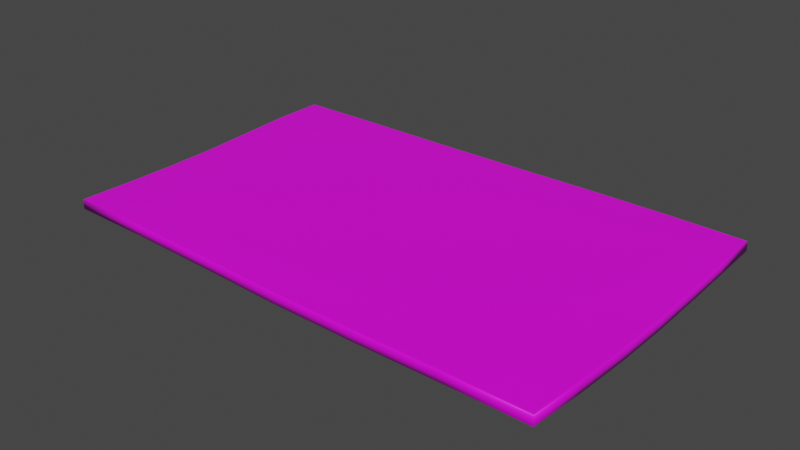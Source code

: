 # Source: dywan.blend  (saved by Blender 2.91.10; exported with 4.5.12 LTS)
import bpy
from mathutils import Matrix  # noqa: F401  (used for matrix-valued properties, if any)

bpy.ops.wm.read_factory_settings(use_empty=True)
scene = bpy.context.scene
scene.name = 'Scene'

# ---- collections
col_collection = bpy.data.collections.new('Collection'); scene.collection.children.link(col_collection)

# ---- images (referenced by path relative to the original .blend; pixels are not part of the script)
import os
ASSET_DIR = os.environ.get("B2B_ASSET_DIR", "")  # directory of the original .blend (textures are referenced by path, not embedded)
HERE = os.path.dirname(os.path.abspath(__file__))  # packed textures are extracted next to this script under _unpacked/

def load_image(name, relpath, width, height, colorspace="sRGB"):
    """Load a texture the original file referenced (path relative to the .blend, or extracted next to this script)."""
    p = next((c for c in (os.path.join(HERE, relpath), os.path.join(ASSET_DIR, relpath)) if relpath and os.path.exists(c)), "")
    if p:
        img = bpy.data.images.load(p, check_existing=True)
        img.name = name
    else:  # same state as the original file: an image datablock whose file is absent (Cycles renders it pink)
        img = bpy.data.images.new(name, width, height)
        img.source = "FILE"
        img.filepath = "//" + (relpath or name)
    img.colorspace_settings.name = colorspace
    return img
img_29843341_carpet_texture_1_jpg = load_image('29843341-carpet-texture 1.jpg', '29843341-carpet-texture 1.jpg', 1024, 1024, 'sRGB')

# ---- materials (node trees are filled in below, after node groups)
mat_material_001 = bpy.data.materials.new('Material.001')
mat_material_001.use_transparent_shadow = False

# ---- material node trees
mat_material_001.use_nodes = True; mat_material_001.node_tree.nodes.clear()
_N = mat_material_001.node_tree.nodes; _L = mat_material_001.node_tree.links
n0 = _N.new('ShaderNodeBsdfPrincipled'); n0.name = 'Principled BSDF'; n0.location = (10, 300)
n0.distribution = 'GGX'
n0.subsurface_method = 'BURLEY'
n0.inputs[3].default_value = 1.45
n0.inputs[27].default_value = (0.0, 0.0, 0.0, 1.0)
n0.inputs[28].default_value = 1.0
n1 = _N.new('ShaderNodeOutputMaterial'); n1.name = 'Material Output'; n1.location = (300, 300)
n2 = _N.new('ShaderNodeTexImage'); n2.name = 'Image Texture'; n2.location = (-432, 62)
n2.image = img_29843341_carpet_texture_1_jpg
_L.new(n0.outputs[0], n1.inputs[0])
_L.new(n2.outputs[0], n0.inputs[0])
n1.is_active_output = True

# ---- world
world_world = bpy.data.worlds.new('World'); scene.world = world_world
world_world.use_nodes = True; world_world.node_tree.nodes.clear()
_N = world_world.node_tree.nodes; _L = world_world.node_tree.links
n0 = _N.new('ShaderNodeOutputWorld'); n0.name = 'World Output'; n0.location = (300, 300)
n1 = _N.new('ShaderNodeBackground'); n1.name = 'Background'; n1.location = (10, 300)
n1.inputs[0].default_value = (0.05088, 0.05088, 0.05088, 1.0)
_L.new(n1.outputs[0], n0.inputs[0])
n0.is_active_output = True
world_world.color = (0.05088, 0.05088, 0.05088)
world_world.use_sun_shadow = False
world_world.sun_shadow_jitter_overblur = 0.0

# ---- meshes
me_plane = bpy.data.meshes.new('Plane')
me_plane.from_pydata([(-2.614, -1.594, -0.008711), (2.748, -1.676, -0.008711), (-2.674, 1.756, -0.008711), (2.791, 1.769, -0.008711), (-2.675, 1.203, -0.008711), (-2.637, 0.6384, -0.008711), (-2.597, 0.06906, -0.008711), (-2.586, -0.494, -0.008711), (-2.596, -1.047, -0.008711), (-1.755, -1.603, -0.008711), (-0.8397, -1.631, -0.008711), (0.129, -1.669, -0.008711), (1.046, -1.679, -0.008711), (1.909, -1.673, -0.008711), (2.791, -1.102, -0.008711), (2.819, -0.5221, -0.008711), (2.826, 0.05775, -0.008711), (2.818, 0.6345, -0.008711), (2.806, 1.206, -0.008711), (1.96, 1.79, -0.008711), (1.086, 1.788, -0.008711), (0.1842, 1.773, -0.008711), (-0.7622, 1.764, -0.008711), (-1.741, 1.767, -0.008711), (-1.731, -1.05, -0.008711), (-1.704, -0.495, -0.008711), (-1.702, 0.07046, -0.008711), (-1.72, 0.6431, -0.008711), (-1.741, 1.212, -0.008711), (-0.8114, -1.069, -0.008711), (-0.7653, -0.5096, -0.008711), (-0.7354, 0.05558, -0.008711), (-0.7397, 0.6307, -0.008711), (-0.7545, 1.204, -0.008711), (0.1635, -1.098, -0.008711), (0.1966, -0.5241, -0.008711), (0.2111, 0.05425, -0.008711), (0.2061, 0.6346, -0.008711), (0.1968, 1.209, -0.008711), (1.084, -1.102, -0.008711), (1.108, -0.5183, -0.008711), (1.114, 0.06625, -0.008711), (1.109, 0.6479, -0.008711), (1.099, 1.223, -0.008711), (1.953, -1.096, -0.008711), (1.981, -0.5126, -0.008711), (1.989, 0.071, -0.008711), (1.984, 0.6513, -0.008711), (1.974, 1.226, -0.008711), (-1.731, -1.05, 0.0966), (-1.704, -0.495, 0.0966), (-1.702, 0.07046, 0.0966), (-1.72, 0.6431, 0.0966), (-1.741, 1.212, 0.0966), (-0.8114, -1.069, 0.0966), (-0.7653, -0.5096, 0.0966), (-0.7354, 0.05558, 0.0966), (-0.7397, 0.6307, 0.0966), (-0.7545, 1.204, 0.0966), (0.1635, -1.098, 0.0966), (0.1966, -0.5241, 0.0966), (0.2111, 0.05425, 0.0966), (0.2061, 0.6346, 0.0966), (0.1968, 1.209, 0.0966), (1.084, -1.102, 0.0966), (1.108, -0.5183, 0.0966), (1.114, 0.06625, 0.0966), (1.109, 0.6479, 0.0966), (1.099, 1.223, 0.0966), (1.953, -1.096, 0.0966), (1.981, -0.5126, 0.0966), (1.989, 0.071, 0.0966), (1.984, 0.6513, 0.0966), (1.974, 1.226, 0.0966), (-2.614, -1.594, 0.09003), (-2.588, -1.569, 0.0966), (-2.611, -1.591, 0.09331), (-2.601, -1.582, 0.09572), (2.748, -1.676, 0.09003), (2.725, -1.651, 0.0966), (2.745, -1.672, 0.09331), (2.736, -1.663, 0.09572), (-2.674, 1.756, 0.09003), (-2.649, 1.732, 0.0966), (-2.671, 1.753, 0.09331), (-2.662, 1.744, 0.09572), (2.791, 1.769, 0.09003), (2.767, 1.745, 0.0966), (2.788, 1.766, 0.09331), (2.779, 1.757, 0.09572), (-2.675, 1.203, 0.09003), (-2.65, 1.204, 0.0966), (-2.672, 1.203, 0.09331), (-2.663, 1.204, 0.09572), (-2.637, 0.6384, 0.09003), (-2.612, 0.6385, 0.0966), (-2.634, 0.6384, 0.09331), (-2.625, 0.6385, 0.09572), (-2.597, 0.06906, 0.09003), (-2.572, 0.0691, 0.0966), (-2.594, 0.06907, 0.09331), (-2.585, 0.06908, 0.09572), (-2.586, -0.494, 0.09003), (-2.561, -0.494, 0.0966), (-2.583, -0.494, 0.09331), (-2.574, -0.494, 0.09572), (-2.571, -1.048, 0.0966), (-2.596, -1.047, 0.09003), (-2.583, -1.047, 0.09572), (-2.593, -1.047, 0.09331), (-1.755, -1.603, 0.09003), (-1.754, -1.578, 0.0966), (-1.755, -1.599, 0.09331), (-1.754, -1.59, 0.09572), (-0.8397, -1.631, 0.09003), (-0.8385, -1.606, 0.0966), (-0.8395, -1.627, 0.09331), (-0.8391, -1.618, 0.09572), (0.129, -1.669, 0.09003), (0.1305, -1.644, 0.0966), (0.1292, -1.666, 0.09331), (0.1297, -1.657, 0.09572), (1.046, -1.679, 0.09003), (1.048, -1.654, 0.0966), (1.047, -1.676, 0.09331), (1.047, -1.667, 0.09572), (1.911, -1.649, 0.0966), (1.909, -1.673, 0.09003), (1.91, -1.661, 0.09572), (1.909, -1.67, 0.09331), (2.791, -1.102, 0.09003), (2.767, -1.102, 0.0966), (2.788, -1.102, 0.09331), (2.779, -1.102, 0.09572), (2.819, -0.5221, 0.09003), (2.794, -0.5218, 0.0966), (2.816, -0.5221, 0.09331), (2.807, -0.522, 0.09572), (2.826, 0.05775, 0.09003), (2.801, 0.05814, 0.0966), (2.822, 0.0578, 0.09331), (2.813, 0.05794, 0.09572), (2.818, 0.6345, 0.09003), (2.793, 0.635, 0.0966), (2.814, 0.6345, 0.09331), (2.805, 0.6347, 0.09572), (2.781, 1.207, 0.0966), (2.806, 1.206, 0.09003), (2.793, 1.207, 0.09572), (2.802, 1.206, 0.09331), (1.96, 1.79, 0.09003), (1.961, 1.765, 0.0966), (1.96, 1.786, 0.09331), (1.96, 1.777, 0.09572), (1.086, 1.788, 0.09003), (1.086, 1.763, 0.0966), (1.086, 1.785, 0.09331), (1.086, 1.776, 0.09572), (0.1842, 1.773, 0.09003), (0.1848, 1.748, 0.0966), (0.1843, 1.77, 0.09331), (0.1845, 1.761, 0.09572), (-0.7622, 1.764, 0.09003), (-0.7619, 1.739, 0.0966), (-0.7622, 1.761, 0.09331), (-0.762, 1.752, 0.09572), (-1.741, 1.742, 0.0966), (-1.741, 1.767, 0.09003), (-1.741, 1.754, 0.09572), (-1.741, 1.764, 0.09331)], [], [(48, 19, 3, 18), (4, 2, 23, 28), (28, 23, 22, 33), (33, 22, 21, 38), (38, 21, 20, 43), (43, 20, 19, 48), (0, 8, 24, 9), (8, 7, 25, 24), (7, 6, 26, 25), (6, 5, 27, 26), (5, 4, 28, 27), (9, 24, 29, 10), (24, 25, 30, 29), (25, 26, 31, 30), (26, 27, 32, 31), (27, 28, 33, 32), (10, 29, 34, 11), (29, 30, 35, 34), (30, 31, 36, 35), (31, 32, 37, 36), (32, 33, 38, 37), (11, 34, 39, 12), (34, 35, 40, 39), (35, 36, 41, 40), (36, 37, 42, 41), (37, 38, 43, 42), (12, 39, 44, 13), (39, 40, 45, 44), (40, 41, 46, 45), (41, 42, 47, 46), (42, 43, 48, 47), (13, 44, 14, 1), (44, 45, 15, 14), (45, 46, 16, 15), (46, 47, 17, 16), (47, 48, 18, 17), (3, 19, 150, 86), (2, 4, 90, 82), (22, 23, 167, 162), (21, 22, 162, 158), (20, 21, 158, 154), (0, 9, 110, 74), (9, 10, 114, 110), (7, 8, 107, 102), (6, 7, 102, 98), (5, 6, 98, 94), (10, 11, 118, 114), (49, 54, 55, 50), (50, 55, 56, 51), (51, 56, 57, 52), (52, 57, 58, 53), (11, 12, 122, 118), (54, 59, 60, 55), (55, 60, 61, 56), (56, 61, 62, 57), (57, 62, 63, 58), (12, 13, 127, 122), (59, 64, 65, 60), (60, 65, 66, 61), (61, 66, 67, 62), (62, 67, 68, 63), (14, 15, 134, 130), (64, 69, 70, 65), (65, 70, 71, 66), (66, 71, 72, 67), (67, 72, 73, 68), (1, 14, 130, 78), (15, 16, 138, 134), (16, 17, 142, 138), (17, 18, 147, 142), (19, 20, 154, 150), (63, 68, 155, 159), (23, 2, 82, 167), (103, 50, 51, 99), (58, 63, 159, 163), (75, 111, 49, 106), (69, 131, 135, 70), (106, 49, 50, 103), (53, 58, 163, 166), (126, 79, 131, 69), (70, 135, 139, 71), (13, 1, 78, 127), (73, 146, 87, 151), (71, 139, 143, 72), (111, 115, 54, 49), (91, 53, 166, 83), (72, 143, 146, 73), (115, 119, 59, 54), (18, 3, 86, 147), (4, 5, 94, 90), (119, 123, 64, 59), (95, 52, 53, 91), (68, 73, 151, 155), (123, 126, 69, 64), (99, 51, 52, 95), (107, 74, 76, 109), (109, 76, 77, 108), (108, 77, 75, 106), (127, 78, 80, 129), (129, 80, 81, 128), (128, 81, 79, 126), (147, 86, 88, 149), (149, 88, 89, 148), (148, 89, 87, 146), (167, 82, 84, 169), (169, 84, 85, 168), (168, 85, 83, 166), (82, 90, 92, 84), (84, 92, 93, 85), (85, 93, 91, 83), (90, 94, 96, 92), (92, 96, 97, 93), (93, 97, 95, 91), (94, 98, 100, 96), (96, 100, 101, 97), (97, 101, 99, 95), (98, 102, 104, 100), (100, 104, 105, 101), (101, 105, 103, 99), (102, 107, 109, 104), (104, 109, 108, 105), (105, 108, 106, 103), (74, 110, 112, 76), (76, 112, 113, 77), (77, 113, 111, 75), (110, 114, 116, 112), (112, 116, 117, 113), (113, 117, 115, 111), (114, 118, 120, 116), (116, 120, 121, 117), (117, 121, 119, 115), (118, 122, 124, 120), (120, 124, 125, 121), (121, 125, 123, 119), (122, 127, 129, 124), (124, 129, 128, 125), (125, 128, 126, 123), (78, 130, 132, 80), (80, 132, 133, 81), (81, 133, 131, 79), (130, 134, 136, 132), (132, 136, 137, 133), (133, 137, 135, 131), (134, 138, 140, 136), (136, 140, 141, 137), (137, 141, 139, 135), (138, 142, 144, 140), (140, 144, 145, 141), (141, 145, 143, 139), (142, 147, 149, 144), (144, 149, 148, 145), (145, 148, 146, 143), (86, 150, 152, 88), (88, 152, 153, 89), (89, 153, 151, 87), (150, 154, 156, 152), (152, 156, 157, 153), (153, 157, 155, 151), (154, 158, 160, 156), (156, 160, 161, 157), (157, 161, 159, 155), (158, 162, 164, 160), (160, 164, 165, 161), (161, 165, 163, 159), (162, 167, 169, 164), (164, 169, 168, 165), (165, 168, 166, 163), (8, 0, 74, 107)])
me_plane.polygons.foreach_set('use_smooth', [True] * 168)
_uv = me_plane.uv_layers.new(name='UVMap')
_uv.uv.foreach_set('vector', [0.8333, 0.8333, 0.8333, 1.0, 1.0, 1.0, 1.0, 0.8333, 0.0, 0.8333, 0.0, 1.0, 0.1667, 1.0, 0.1667, 0.8333, 0.1667, 0.8333, 0.1667, 1.0, 0.3333, 1.0, 0.3333, 0.8333, 0.3333, 0.8333, 0.3333, 1.0, 0.5, 1.0, 0.5, 0.8333, 0.5, 0.8333, 0.5, 1.0, 0.6667, 1.0, 0.6667, 0.8333, 0.6667, 0.8333, 0.6667, 1.0, 0.8333, 1.0, 0.8333, 0.8333, 0.0, 0.0, 0.0, 0.1667, 0.1667, 0.1667, 0.1667, 0.0, 0.0, 0.1667, 0.0, 0.3333, 0.1667, 0.3333, 0.1667, 0.1667, 0.0, 0.3333, 0.0, 0.5, 0.1667, 0.5, 0.1667, 0.3333, 0.0, 0.5, 0.0, 0.6667, 0.1667, 0.6667, 0.1667, 0.5, 0.0, 0.6667, 0.0, 0.8333, 0.1667, 0.8333, 0.1667, 0.6667, 0.1667, 0.0, 0.1667, 0.1667, 0.3333, 0.1667, 0.3333, 0.0, 0.1667, 0.1667, 0.1667, 0.3333, 0.3333, 0.3333, 0.3333, 0.1667, 0.1667, 0.3333, 0.1667, 0.5, 0.3333, 0.5, 0.3333, 0.3333, 0.1667, 0.5, 0.1667, 0.6667, 0.3333, 0.6667, 0.3333, 0.5, 0.1667, 0.6667, 0.1667, 0.8333, 0.3333, 0.8333, 0.3333, 0.6667, 0.3333, 0.0, 0.3333, 0.1667, 0.5, 0.1667, 0.5, 0.0, 0.3333, 0.1667, 0.3333, 0.3333, 0.5, 0.3333, 0.5, 0.1667, 0.3333, 0.3333, 0.3333, 0.5, 0.5, 0.5, 0.5, 0.3333, 0.3333, 0.5, 0.3333, 0.6667, 0.5, 0.6667, 0.5, 0.5, 0.3333, 0.6667, 0.3333, 0.8333, 0.5, 0.8333, 0.5, 0.6667, 0.5, 0.0, 0.5, 0.1667, 0.6667, 0.1667, 0.6667, 0.0, 0.5, 0.1667, 0.5, 0.3333, 0.6667, 0.3333, 0.6667, 0.1667, 0.5, 0.3333, 0.5, 0.5, 0.6667, 0.5, 0.6667, 0.3333, 0.5, 0.5, 0.5, 0.6667, 0.6667, 0.6667, 0.6667, 0.5, 0.5, 0.6667, 0.5, 0.8333, 0.6667, 0.8333, 0.6667, 0.6667, 0.6667, 0.0, 0.6667, 0.1667, 0.8333, 0.1667, 0.8333, 0.0, 0.6667, 0.1667, 0.6667, 0.3333, 0.8333, 0.3333, 0.8333, 0.1667, 0.6667, 0.3333, 0.6667, 0.5, 0.8333, 0.5, 0.8333, 0.3333, 0.6667, 0.5, 0.6667, 0.6667, 0.8333, 0.6667, 0.8333, 0.5, 0.6667, 0.6667, 0.6667, 0.8333, 0.8333, 0.8333, 0.8333, 0.6667, 0.8333, 0.0, 0.8333, 0.1667, 1.0, 0.1667, 1.0, 0.0, 0.8333, 0.1667, 0.8333, 0.3333, 1.0, 0.3333, 1.0, 0.1667, 0.8333, 0.3333, 0.8333, 0.5, 1.0, 0.5, 1.0, 0.3333, 0.8333, 0.5, 0.8333, 0.6667, 1.0, 0.6667, 1.0, 0.5, 0.8333, 0.6667, 0.8333, 0.8333, 1.0, 0.8333, 1.0, 0.6667, 1.0, 1.0, 0.8333, 1.0, 0.8333, 1.0, 1.0, 1.0, 0.0, 1.0, 0.0, 0.8333, 0.0, 0.8333, 0.0, 1.0, 0.3333, 1.0, 0.1667, 1.0, 0.1667, 1.0, 0.3333, 1.0, 0.5, 1.0, 0.3333, 1.0, 0.3333, 1.0, 0.5, 1.0, 0.6667, 1.0, 0.5, 1.0, 0.5, 1.0, 0.6667, 1.0, 0.0, 0.0, 0.1667, 0.0, 0.1667, 0.0, 0.0, 0.0, 0.1667, 0.0, 0.3333, 0.0, 0.3333, 0.0, 0.1667, 0.0, 0.0, 0.3333, 0.0, 0.1667, 0.0, 0.1667, 0.0, 0.3333, 0.0, 0.5, 0.0, 0.3333, 0.0, 0.3333, 0.0, 0.5, 0.0, 0.6667, 0.0, 0.5, 0.0, 0.5, 0.0, 0.6667, 0.3333, 0.0, 0.5, 0.0, 0.5, 0.0, 0.3333, 0.0, 0.1667, 0.1667, 0.3333, 0.1667, 0.3333, 0.3333, 0.1667, 0.3333, 0.1667, 0.3333, 0.3333, 0.3333, 0.3333, 0.5, 0.1667, 0.5, 0.1667, 0.5, 0.3333, 0.5, 0.3333, 0.6667, 0.1667, 0.6667, 0.1667, 0.6667, 0.3333, 0.6667, 0.3333, 0.8333, 0.1667, 0.8333, 0.5, 0.0, 0.6667, 0.0, 0.6667, 0.0, 0.5, 0.0, 0.3333, 0.1667, 0.5, 0.1667, 0.5, 0.3333, 0.3333, 0.3333, 0.3333, 0.3333, 0.5, 0.3333, 0.5, 0.5, 0.3333, 0.5, 0.3333, 0.5, 0.5, 0.5, 0.5, 0.6667, 0.3333, 0.6667, 0.3333, 0.6667, 0.5, 0.6667, 0.5, 0.8333, 0.3333, 0.8333, 0.6667, 0.0, 0.8333, 0.0, 0.8333, 0.0, 0.6667, 0.0, 0.5, 0.1667, 0.6667, 0.1667, 0.6667, 0.3333, 0.5, 0.3333, 0.5, 0.3333, 0.6667, 0.3333, 0.6667, 0.5, 0.5, 0.5, 0.5, 0.5, 0.6667, 0.5, 0.6667, 0.6667, 0.5, 0.6667, 0.5, 0.6667, 0.6667, 0.6667, 0.6667, 0.8333, 0.5, 0.8333, 1.0, 0.1667, 1.0, 0.3333, 1.0, 0.3333, 1.0, 0.1667, 0.6667, 0.1667, 0.8333, 0.1667, 0.8333, 0.3333, 0.6667, 0.3333, 0.6667, 0.3333, 0.8333, 0.3333, 0.8333, 0.5, 0.6667, 0.5, 0.6667, 0.5, 0.8333, 0.5, 0.8333, 0.6667, 0.6667, 0.6667, 0.6667, 0.6667, 0.8333, 0.6667, 0.8333, 0.8333, 0.6667, 0.8333, 1.0, 0.0, 1.0, 0.1667, 1.0, 0.1667, 1.0, 0.0, 1.0, 0.3333, 1.0, 0.5, 1.0, 0.5, 1.0, 0.3333, 1.0, 0.5, 1.0, 0.6667, 1.0, 0.6667, 1.0, 0.5, 1.0, 0.6667, 1.0, 0.8333, 1.0, 0.8333, 1.0, 0.6667, 0.8333, 1.0, 0.6667, 1.0, 0.6667, 1.0, 0.8333, 1.0, 0.5, 0.8333, 0.6667, 0.8333, 0.6667, 0.9927, 0.5, 0.9926, 0.1667, 1.0, 0.0, 1.0, 0.0, 1.0, 0.1667, 1.0, 0.004703, 0.3333, 0.1667, 0.3333, 0.1667, 0.5, 0.004634, 0.5, 0.3333, 0.8333, 0.5, 0.8333, 0.5, 0.9926, 0.3333, 0.9926, 0.00482, 0.00757, 0.1667, 0.007496, 0.1667, 0.1667, 0.004795, 0.1667, 0.8333, 0.1667, 0.995, 0.1667, 0.995, 0.3333, 0.8333, 0.3333, 0.004795, 0.1667, 0.1667, 0.1667, 0.1667, 0.3333, 0.004703, 0.3333, 0.1667, 0.8333, 0.3333, 0.8333, 0.3333, 0.9926, 0.1667, 0.9925, 0.8333, 0.007175, 0.9951, 0.007215, 0.995, 0.1667, 0.8333, 0.1667, 0.8333, 0.3333, 0.995, 0.3333, 0.995, 0.5, 0.8333, 0.5, 0.8333, 0.0, 1.0, 0.0, 1.0, 0.0, 0.8333, 0.0, 0.8333, 0.8333, 0.995, 0.8333, 0.995, 0.9926, 0.8333, 0.9927, 0.8333, 0.5, 0.995, 0.5, 0.995, 0.6667, 0.8333, 0.6667, 0.1667, 0.007496, 0.3333, 0.007373, 0.3333, 0.1667, 0.1667, 0.1667, 0.004441, 0.8333, 0.1667, 0.8333, 0.1667, 0.9925, 0.004443, 0.9925, 0.8333, 0.6667, 0.995, 0.6667, 0.995, 0.8333, 0.8333, 0.8333, 0.3333, 0.007373, 0.5, 0.007255, 0.5, 0.1667, 0.3333, 0.1667, 1.0, 0.8333, 1.0, 1.0, 1.0, 1.0, 1.0, 0.8333, 0.0, 0.8333, 0.0, 0.6667, 0.0, 0.6667, 0.0, 0.8333, 0.5, 0.007255, 0.6667, 0.007176, 0.6667, 0.1667, 0.5, 0.1667, 0.004523, 0.6667, 0.1667, 0.6667, 0.1667, 0.8333, 0.004441, 0.8333, 0.6667, 0.8333, 0.8333, 0.8333, 0.8333, 0.9927, 0.6667, 0.9927, 0.6667, 0.007176, 0.8333, 0.007175, 0.8333, 0.1667, 0.6667, 0.1667, 0.004634, 0.5, 0.1667, 0.5, 0.1667, 0.6667, 0.004523, 0.6667, 0.0, 0.1667, 0.0, 0.0, 0.0003309, 0.0005198, 0.0, 0.1667, 0.0, 0.1667, 0.0003309, 0.0005198, 0.00241, 0.003785, 0.002397, 0.1667, 0.002397, 0.1667, 0.00241, 0.003785, 0.00482, 0.00757, 0.004795, 0.1667, 0.8333, 0.0, 1.0, 0.0, 0.9997, 0.0004485, 0.8334, 0.0, 0.8334, 0.0, 0.9997, 0.0004485, 0.9975, 0.003608, 0.8333, 0.003588, 0.8333, 0.003588, 0.9975, 0.003608, 0.9951, 0.007215, 0.8333, 0.007175, 1.0, 0.8333, 1.0, 1.0, 0.9997, 0.9995, 1.0, 0.8334, 1.0, 0.8334, 0.9997, 0.9995, 0.9975, 0.9963, 0.9975, 0.8333, 0.9975, 0.8333, 0.9975, 0.9963, 0.995, 0.9926, 0.995, 0.8333, 0.1667, 1.0, 0.0, 1.0, 0.0002938, 0.9995, 0.1667, 1.0, 0.1667, 1.0, 0.0002938, 0.9995, 0.002222, 0.9963, 0.1667, 0.9963, 0.1667, 0.9963, 0.002222, 0.9963, 0.004443, 0.9925, 0.1667, 0.9925, 0.0, 1.0, 0.0, 0.8333, 0.0, 0.8333, 0.0002938, 0.9995, 0.0002938, 0.9995, 0.0, 0.8333, 0.00222, 0.8333, 0.002222, 0.9963, 0.002222, 0.9963, 0.00222, 0.8333, 0.004441, 0.8333, 0.004443, 0.9925, 0.0, 0.8333, 0.0, 0.6667, 0.0, 0.6666, 0.0, 0.8333, 0.0, 0.8333, 0.0, 0.6666, 0.002262, 0.6667, 0.00222, 0.8333, 0.00222, 0.8333, 0.002262, 0.6667, 0.004523, 0.6667, 0.004441, 0.8333, 0.0, 0.6667, 0.0, 0.5, 0.0, 0.5, 0.0, 0.6666, 0.0, 0.6666, 0.0, 0.5, 0.002317, 0.5, 0.002262, 0.6667, 0.002262, 0.6667, 0.002317, 0.5, 0.004634, 0.5, 0.004523, 0.6667, 0.0, 0.5, 0.0, 0.3333, 0.0, 0.3333, 0.0, 0.5, 0.0, 0.5, 0.0, 0.3333, 0.002352, 0.3333, 0.002317, 0.5, 0.002317, 0.5, 0.002352, 0.3333, 0.004703, 0.3333, 0.004634, 0.5, 0.0, 0.3333, 0.0, 0.1667, 0.0, 0.1667, 0.0, 0.3333, 0.0, 0.3333, 0.0, 0.1667, 0.002397, 0.1667, 0.002352, 0.3333, 0.002352, 0.3333, 0.002397, 0.1667, 0.004795, 0.1667, 0.004703, 0.3333, 0.0, 0.0, 0.1667, 0.0, 0.1667, 0.0, 0.0003309, 0.0005198, 0.0003309, 0.0005198, 0.1667, 0.0, 0.1667, 0.003748, 0.00241, 0.003785, 0.00241, 0.003785, 0.1667, 0.003748, 0.1667, 0.007496, 0.00482, 0.00757, 0.1667, 0.0, 0.3333, 0.0, 0.3333, 0.0, 0.1667, 0.0, 0.1667, 0.0, 0.3333, 0.0, 0.3333, 0.003686, 0.1667, 0.003748, 0.1667, 0.003748, 0.3333, 0.003686, 0.3333, 0.007373, 0.1667, 0.007496, 0.3333, 0.0, 0.5, 0.0, 0.5, 0.0, 0.3333, 0.0, 0.3333, 0.0, 0.5, 0.0, 0.5, 0.003628, 0.3333, 0.003686, 0.3333, 0.003686, 0.5, 0.003628, 0.5, 0.007255, 0.3333, 0.007373, 0.5, 0.0, 0.6667, 0.0, 0.6667, 0.0, 0.5, 0.0, 0.5, 0.0, 0.6667, 0.0, 0.6667, 0.003588, 0.5, 0.003628, 0.5, 0.003628, 0.6667, 0.003588, 0.6667, 0.007176, 0.5, 0.007255, 0.6667, 0.0, 0.8333, 0.0, 0.8334, 0.0, 0.6667, 0.0, 0.6667, 0.0, 0.8334, 0.0, 0.8333, 0.003588, 0.6667, 0.003588, 0.6667, 0.003588, 0.8333, 0.003588, 0.8333, 0.007175, 0.6667, 0.007176, 1.0, 0.0, 1.0, 0.1667, 1.0, 0.1666, 0.9997, 0.0004485, 0.9997, 0.0004485, 1.0, 0.1666, 0.9975, 0.1667, 0.9975, 0.003608, 0.9975, 0.003608, 0.9975, 0.1667, 0.995, 0.1667, 0.9951, 0.007215, 1.0, 0.1667, 1.0, 0.3333, 1.0, 0.3333, 1.0, 0.1666, 1.0, 0.1666, 1.0, 0.3333, 0.9975, 0.3333, 0.9975, 0.1667, 0.9975, 0.1667, 0.9975, 0.3333, 0.995, 0.3333, 0.995, 0.1667, 1.0, 0.3333, 1.0, 0.5, 1.0, 0.5, 1.0, 0.3333, 1.0, 0.3333, 1.0, 0.5, 0.9975, 0.5, 0.9975, 0.3333, 0.9975, 0.3333, 0.9975, 0.5, 0.995, 0.5, 0.995, 0.3333, 1.0, 0.5, 1.0, 0.6667, 1.0, 0.6667, 1.0, 0.5, 1.0, 0.5, 1.0, 0.6667, 0.9975, 0.6667, 0.9975, 0.5, 0.9975, 0.5, 0.9975, 0.6667, 0.995, 0.6667, 0.995, 0.5, 1.0, 0.6667, 1.0, 0.8333, 1.0, 0.8334, 1.0, 0.6667, 1.0, 0.6667, 1.0, 0.8334, 0.9975, 0.8333, 0.9975, 0.6667, 0.9975, 0.6667, 0.9975, 0.8333, 0.995, 0.8333, 0.995, 0.6667, 1.0, 1.0, 0.8333, 1.0, 0.8334, 1.0, 0.9997, 0.9995, 0.9997, 0.9995, 0.8334, 1.0, 0.8333, 0.9963, 0.9975, 0.9963, 0.9975, 0.9963, 0.8333, 0.9963, 0.8333, 0.9927, 0.995, 0.9926, 0.8333, 1.0, 0.6667, 1.0, 0.6667, 1.0, 0.8334, 1.0, 0.8334, 1.0, 0.6667, 1.0, 0.6667, 0.9963, 0.8333, 0.9963, 0.8333, 0.9963, 0.6667, 0.9963, 0.6667, 0.9927, 0.8333, 0.9927, 0.6667, 1.0, 0.5, 1.0, 0.5, 1.0, 0.6667, 1.0, 0.6667, 1.0, 0.5, 1.0, 0.5, 0.9963, 0.6667, 0.9963, 0.6667, 0.9963, 0.5, 0.9963, 0.5, 0.9926, 0.6667, 0.9927, 0.5, 1.0, 0.3333, 1.0, 0.3333, 1.0, 0.5, 1.0, 0.5, 1.0, 0.3333, 1.0, 0.3333, 0.9963, 0.5, 0.9963, 0.5, 0.9963, 0.3333, 0.9963, 0.3333, 0.9926, 0.5, 0.9926, 0.3333, 1.0, 0.1667, 1.0, 0.1667, 1.0, 0.3333, 1.0, 0.3333, 1.0, 0.1667, 1.0, 0.1667, 0.9963, 0.3333, 0.9963, 0.3333, 0.9963, 0.1667, 0.9963, 0.1667, 0.9925, 0.3333, 0.9926, 0.0, 0.1667, 0.0, 0.0, 0.0, 0.0, 0.0, 0.1667])
me_plane.materials.append(mat_material_001)
me_plane.use_remesh_fix_poles = True
me_plane.use_remesh_preserve_attributes = False
me_plane.use_mirror_vertex_groups = False
me_plane.update()

# ---- objects
ob_plane = bpy.data.objects.new('Plane', me_plane)

# ---- transforms, parenting, visibility, modifiers, constraints
ob_plane.location = (0.0, 0.0, 0.0)
ob_plane.lineart.crease_threshold = 0.0

# ---- collection membership
col_collection.objects.link(ob_plane)

# ---- scene / render settings (as saved in the file)
scene.frame_start = 1; scene.frame_end = 250; scene.frame_set(1)
scene.render.engine = 'BLENDER_EEVEE_NEXT'
scene.cycles.use_denoising = False
scene.cycles.samples = 128
scene.cycles.sampling_pattern = 'TABULATED_SOBOL'
scene.cycles.use_adaptive_sampling = False
scene.cycles.use_light_tree = False
scene.view_settings.view_transform = 'Filmic'
bpy.context.view_layer.update()

# ---- added for rendering (the .blend has no active camera and no usable light): camera, sun
cam_auto = bpy.data.cameras.new('AutoCamera')
cam_auto.lens = 50.0
cam_auto.sensor_width = 36.0
cam_auto.clip_end = 1000.0
ob_auto_camera = bpy.data.objects.new('AutoCamera', cam_auto)
scene.collection.objects.link(ob_auto_camera)
ob_auto_camera.location = (6.09309, -7.16615, 4.85818)
ob_auto_camera.rotation_euler = (1.09748, -7.21219e-08, 0.694738)
scene.camera = ob_auto_camera
light_auto_sun = bpy.data.lights.new('AutoSun', 'SUN')
light_auto_sun.energy = 3.0
light_auto_sun.angle = 0.0523599
ob_auto_sun = bpy.data.objects.new('AutoSun', light_auto_sun)
scene.collection.objects.link(ob_auto_sun)
ob_auto_sun.rotation_euler = (0.872665, 0.174533, 0.523599)
bpy.context.view_layer.update()
